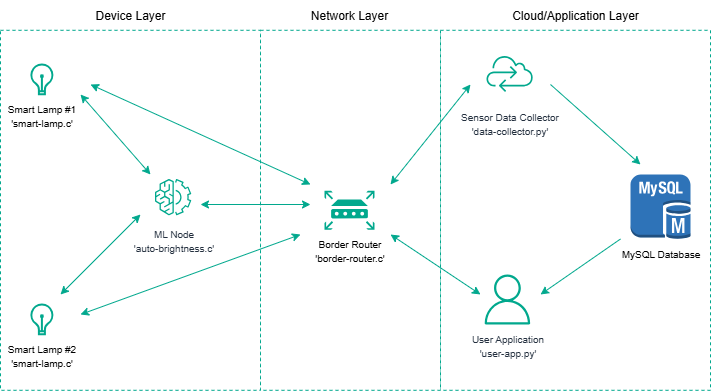

The diagram above was exported from draw.io. Its source (the exported page's mxGraphModel, read from the mxfile embedded in the PNG):
<mxGraphModel dx="951" dy="401" grid="1" gridSize="10" guides="1" tooltips="1" connect="1" arrows="1" fold="1" page="1" pageScale="1" pageWidth="827" pageHeight="1169" math="0" shadow="0">
  <root>
    <mxCell id="0" />
    <mxCell id="1" parent="0" />
    <mxCell id="PczjG8PAf6JRU0AZIsDq-7" value="" style="rounded=0;whiteSpace=wrap;html=1;strokeColor=#01A88D;dashed=1;" vertex="1" parent="1">
      <mxGeometry x="480" y="145.8" width="270" height="360" as="geometry" />
    </mxCell>
    <mxCell id="PczjG8PAf6JRU0AZIsDq-5" value="" style="rounded=0;whiteSpace=wrap;html=1;strokeColor=#01A88D;dashed=1;" vertex="1" parent="1">
      <mxGeometry x="300" y="145.8" width="180" height="360" as="geometry" />
    </mxCell>
    <mxCell id="PczjG8PAf6JRU0AZIsDq-3" value="" style="rounded=0;whiteSpace=wrap;html=1;strokeColor=#01A88D;dashed=1;" vertex="1" parent="1">
      <mxGeometry x="40" y="145.8" width="260" height="360" as="geometry" />
    </mxCell>
    <mxCell id="Drf4kM5M7DeqaTiroVXz-13" value="&lt;font style=&quot;font-size: 10px;&quot;&gt;Smart Lamp #1&lt;br&gt;'smart-lamp.c'&lt;/font&gt;" style="html=1;verticalLabelPosition=bottom;align=center;labelBackgroundColor=#ffffff;verticalAlign=top;strokeWidth=2;strokeColor=#01A88D;shadow=0;dashed=0;shape=mxgraph.ios7.icons.lightbulb;" parent="1" vertex="1">
      <mxGeometry x="70" y="180" width="22.8" height="29.7" as="geometry" />
    </mxCell>
    <mxCell id="Drf4kM5M7DeqaTiroVXz-14" value="&lt;font style=&quot;font-size: 10px;&quot;&gt;Smart Lamp #2&lt;br&gt;'smart-lamp.c'&lt;/font&gt;" style="html=1;verticalLabelPosition=bottom;align=center;labelBackgroundColor=#ffffff;verticalAlign=top;strokeWidth=2;strokeColor=#01A88D;shadow=0;dashed=0;shape=mxgraph.ios7.icons.lightbulb;" parent="1" vertex="1">
      <mxGeometry x="70" y="420" width="22.8" height="29.7" as="geometry" />
    </mxCell>
    <mxCell id="Drf4kM5M7DeqaTiroVXz-15" value="&lt;font style=&quot;font-size: 10px;&quot;&gt;ML Node&lt;br&gt;'auto-brightness.c'&lt;/font&gt;" style="sketch=0;points=[[0,0,0],[0.25,0,0],[0.5,0,0],[0.75,0,0],[1,0,0],[0,1,0],[0.25,1,0],[0.5,1,0],[0.75,1,0],[1,1,0],[0,0.25,0],[0,0.5,0],[0,0.75,0],[1,0.25,0],[1,0.5,0],[1,0.75,0]];outlineConnect=0;fontColor=#232F3E;strokeColor=#01A88D;dashed=0;verticalLabelPosition=bottom;verticalAlign=top;align=center;html=1;fontSize=12;fontStyle=0;aspect=fixed;shape=mxgraph.aws4.resourceIcon;resIcon=mxgraph.aws4.machine_learning;" parent="1" vertex="1">
      <mxGeometry x="190" y="290" width="45.3" height="45.3" as="geometry" />
    </mxCell>
    <mxCell id="Drf4kM5M7DeqaTiroVXz-16" value="&lt;font style=&quot;font-size: 10px;&quot;&gt;Border Router&lt;br&gt;'border-router.c'&lt;/font&gt;" style="sketch=0;aspect=fixed;pointerEvents=1;shadow=0;dashed=0;html=1;strokeColor=none;labelPosition=center;verticalLabelPosition=bottom;verticalAlign=top;align=center;fillColor=#01A88D;shape=mxgraph.mscae.enterprise.router" parent="1" vertex="1">
      <mxGeometry x="364" y="306.3" width="50" height="39" as="geometry" />
    </mxCell>
    <mxCell id="Drf4kM5M7DeqaTiroVXz-19" value="" style="endArrow=classic;startArrow=classic;html=1;rounded=0;strokeColor=#01A88D;" parent="1" edge="1">
      <mxGeometry width="50" height="50" relative="1" as="geometry">
        <mxPoint x="130" y="200" as="sourcePoint" />
        <mxPoint x="350" y="300" as="targetPoint" />
      </mxGeometry>
    </mxCell>
    <mxCell id="Drf4kM5M7DeqaTiroVXz-20" value="" style="endArrow=classic;startArrow=classic;html=1;rounded=0;strokeColor=#01A88D;" parent="1" edge="1">
      <mxGeometry width="50" height="50" relative="1" as="geometry">
        <mxPoint x="120" y="430" as="sourcePoint" />
        <mxPoint x="340" y="350" as="targetPoint" />
      </mxGeometry>
    </mxCell>
    <mxCell id="Drf4kM5M7DeqaTiroVXz-21" value="" style="endArrow=classic;startArrow=classic;html=1;rounded=0;strokeColor=#01A88D;" parent="1" edge="1">
      <mxGeometry width="50" height="50" relative="1" as="geometry">
        <mxPoint x="240" y="320" as="sourcePoint" />
        <mxPoint x="350" y="320" as="targetPoint" />
      </mxGeometry>
    </mxCell>
    <mxCell id="Drf4kM5M7DeqaTiroVXz-22" value="" style="endArrow=classic;startArrow=classic;html=1;rounded=0;strokeColor=#01A88D;" parent="1" edge="1">
      <mxGeometry width="50" height="50" relative="1" as="geometry">
        <mxPoint x="180" y="330" as="sourcePoint" />
        <mxPoint x="100" y="410" as="targetPoint" />
      </mxGeometry>
    </mxCell>
    <mxCell id="Drf4kM5M7DeqaTiroVXz-23" value="" style="endArrow=classic;startArrow=classic;html=1;rounded=0;strokeColor=#01A88D;exitX=0;exitY=0;exitDx=0;exitDy=0;exitPerimeter=0;" parent="1" source="Drf4kM5M7DeqaTiroVXz-15" edge="1">
      <mxGeometry width="50" height="50" relative="1" as="geometry">
        <mxPoint x="180" y="300" as="sourcePoint" />
        <mxPoint x="120" y="210" as="targetPoint" />
      </mxGeometry>
    </mxCell>
    <mxCell id="Drf4kM5M7DeqaTiroVXz-27" value="&lt;font style=&quot;font-size: 10px;&quot;&gt;MySQL Database&lt;/font&gt;" style="outlineConnect=0;dashed=0;verticalLabelPosition=bottom;verticalAlign=top;align=center;html=1;shape=mxgraph.aws3.mysql_db_instance;fillColor=#2E73B8;gradientColor=none;" parent="1" vertex="1">
      <mxGeometry x="670" y="289.99999999999994" width="60" height="64.5" as="geometry" />
    </mxCell>
    <mxCell id="Drf4kM5M7DeqaTiroVXz-28" value="&lt;font style=&quot;font-size: 10px;&quot;&gt;Sensor Data Collector&lt;br&gt;'data-collector.py'&lt;/font&gt;" style="sketch=0;points=[[0,0,0],[0.25,0,0],[0.5,0,0],[0.75,0,0],[1,0,0],[0,1,0],[0.25,1,0],[0.5,1,0],[0.75,1,0],[1,1,0],[0,0.25,0],[0,0.5,0],[0,0.75,0],[1,0.25,0],[1,0.5,0],[1,0.75,0]];outlineConnect=0;fontColor=#232F3E;strokeColor=#01A88D;dashed=0;verticalLabelPosition=bottom;verticalAlign=top;align=center;html=1;fontSize=12;fontStyle=0;aspect=fixed;shape=mxgraph.aws4.resourceIcon;resIcon=mxgraph.aws4.cloud_control_api;" parent="1" vertex="1">
      <mxGeometry x="520" y="160" width="58" height="58" as="geometry" />
    </mxCell>
    <mxCell id="Drf4kM5M7DeqaTiroVXz-29" value="" style="endArrow=classic;startArrow=classic;html=1;rounded=0;strokeColor=#01A88D;" parent="1" edge="1">
      <mxGeometry width="50" height="50" relative="1" as="geometry">
        <mxPoint x="430" y="300" as="sourcePoint" />
        <mxPoint x="510" y="200" as="targetPoint" />
      </mxGeometry>
    </mxCell>
    <mxCell id="Drf4kM5M7DeqaTiroVXz-33" value="&lt;font style=&quot;font-size: 10px;&quot;&gt;User Application&lt;br&gt;'user-app.py'&lt;/font&gt;" style="sketch=0;outlineConnect=0;fontColor=#232F3E;gradientColor=none;strokeColor=#01A88D;;fillColor=#01A88D;strokeColor=none;dashed=0;verticalLabelPosition=bottom;verticalAlign=top;align=center;html=1;fontSize=12;fontStyle=0;aspect=fixed;pointerEvents=1;shape=mxgraph.aws4.user;" parent="1" vertex="1">
      <mxGeometry x="521.93" y="390" width="50" height="50" as="geometry" />
    </mxCell>
    <mxCell id="Drf4kM5M7DeqaTiroVXz-34" value="" style="endArrow=classic;startArrow=classic;html=1;rounded=0;strokeColor=#01A88D;" parent="1" edge="1">
      <mxGeometry width="50" height="50" relative="1" as="geometry">
        <mxPoint x="430" y="350" as="sourcePoint" />
        <mxPoint x="520" y="410" as="targetPoint" />
      </mxGeometry>
    </mxCell>
    <mxCell id="PczjG8PAf6JRU0AZIsDq-1" value="" style="endArrow=classic;html=1;rounded=0;strokeColor=#01A88D;" edge="1" parent="1">
      <mxGeometry width="50" height="50" relative="1" as="geometry">
        <mxPoint x="590" y="200" as="sourcePoint" />
        <mxPoint x="680" y="280" as="targetPoint" />
      </mxGeometry>
    </mxCell>
    <mxCell id="PczjG8PAf6JRU0AZIsDq-2" value="" style="endArrow=classic;html=1;rounded=0;strokeColor=#01A88D;" edge="1" parent="1">
      <mxGeometry width="50" height="50" relative="1" as="geometry">
        <mxPoint x="660" y="354.5" as="sourcePoint" />
        <mxPoint x="580" y="410" as="targetPoint" />
      </mxGeometry>
    </mxCell>
    <mxCell id="PczjG8PAf6JRU0AZIsDq-4" value="Device Layer" style="text;html=1;align=center;verticalAlign=middle;whiteSpace=wrap;rounded=0;color=#01A88D" vertex="1" parent="1">
      <mxGeometry x="100" y="115.8" width="140" height="30" as="geometry" />
    </mxCell>
    <mxCell id="PczjG8PAf6JRU0AZIsDq-6" value="Network Layer" style="text;html=1;align=center;verticalAlign=middle;whiteSpace=wrap;rounded=0;color=#01A88D" vertex="1" parent="1">
      <mxGeometry x="319" y="115.8" width="140" height="30" as="geometry" />
    </mxCell>
    <mxCell id="PczjG8PAf6JRU0AZIsDq-8" value="Cloud/Application Layer" style="text;html=1;align=center;verticalAlign=middle;whiteSpace=wrap;rounded=0;color=#01A88D" vertex="1" parent="1">
      <mxGeometry x="545" y="115.8" width="140" height="30" as="geometry" />
    </mxCell>
  </root>
</mxGraphModel>